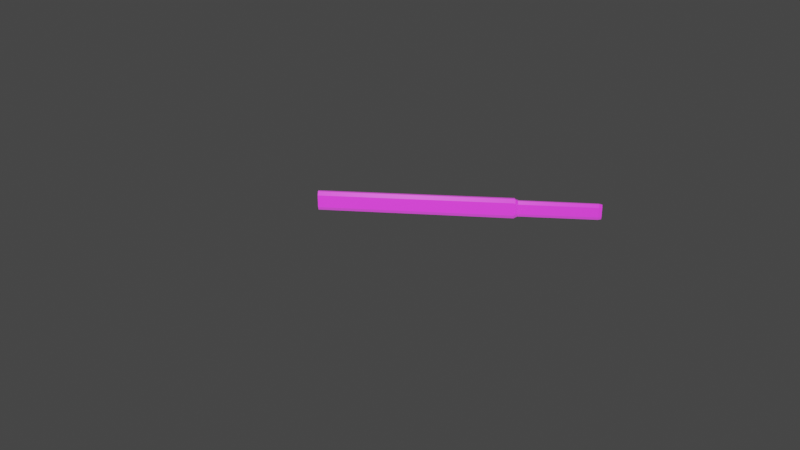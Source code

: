 # Source: katana.blend  (saved by Blender 2.92.15; exported with 4.5.12 LTS)
import bpy
from mathutils import Matrix  # noqa: F401  (used for matrix-valued properties, if any)

bpy.ops.wm.read_factory_settings(use_empty=True)
scene = bpy.context.scene
scene.name = 'Scene'

# ---- collections
col_collection = bpy.data.collections.new('Collection'); scene.collection.children.link(col_collection)

# ---- images (referenced by path relative to the original .blend; pixels are not part of the script)
import os
ASSET_DIR = os.environ.get("B2B_ASSET_DIR", "")  # directory of the original .blend (textures are referenced by path, not embedded)
HERE = os.path.dirname(os.path.abspath(__file__))  # packed textures are extracted next to this script under _unpacked/

def load_image(name, relpath, width, height, colorspace="sRGB"):
    """Load a texture the original file referenced (path relative to the .blend, or extracted next to this script)."""
    p = next((c for c in (os.path.join(HERE, relpath), os.path.join(ASSET_DIR, relpath)) if relpath and os.path.exists(c)), "")
    if p:
        img = bpy.data.images.load(p, check_existing=True)
        img.name = name
    else:  # same state as the original file: an image datablock whose file is absent (Cycles renders it pink)
        img = bpy.data.images.new(name, width, height)
        img.source = "FILE"
        img.filepath = "//" + (relpath or name)
    img.colorspace_settings.name = colorspace
    return img
img_wood2_jpg = load_image('wood2.jpg', 'wood2.jpg', 1024, 1024, 'sRGB')

# ---- materials (node trees are filled in below, after node groups)
mat_x = bpy.data.materials.new('Клинок')
mat_x.use_transparent_shadow = False
mat_wood2 = bpy.data.materials.new('wood2')
mat_wood2.use_transparent_shadow = False

# ---- material node trees
mat_x.use_nodes = True; mat_x.node_tree.nodes.clear()
_N = mat_x.node_tree.nodes; _L = mat_x.node_tree.links
n0 = _N.new('ShaderNodeOutputMaterial'); n0.name = 'Material Output'; n0.location = (300, 300)
n1 = _N.new('ShaderNodeBsdfPrincipled'); n1.name = 'Принципиальный BSDF'; n1.location = (10, 300)
n1.distribution = 'GGX'
n1.subsurface_method = 'BURLEY'
n1.inputs[0].default_value = (0.3185, 0.3185, 0.3185, 1.0)
n1.inputs[1].default_value = 0.9695
n1.inputs[2].default_value = 0.2182
n1.inputs[3].default_value = 1.45
n1.inputs[13].default_value = 0.2955
n1.inputs[27].default_value = (0.0, 0.0, 0.0, 1.0)
n1.inputs[28].default_value = 1.0
_L.new(n1.outputs[0], n0.inputs[0])
n0.is_active_output = True
mat_wood2.use_nodes = True; mat_wood2.node_tree.nodes.clear()
_N = mat_wood2.node_tree.nodes; _L = mat_wood2.node_tree.links
n0 = _N.new('ShaderNodeBsdfPrincipled'); n0.name = 'Principled BSDF'; n0.location = (10, 300)
n0.distribution = 'GGX'
n0.subsurface_method = 'BURLEY'
n0.inputs[2].default_value = 1.0
n0.inputs[3].default_value = 0.0
n0.inputs[13].default_value = 0.06818
n0.inputs[19].default_value = 0.233
n0.inputs[20].default_value = 0.3182
n0.inputs[27].default_value = (0.0, 0.0, 0.0, 1.0)
n0.inputs[28].default_value = 1.0
n1 = _N.new('ShaderNodeOutputMaterial'); n1.name = 'Material Output'; n1.location = (300, 300)
n2 = _N.new('ShaderNodeTexImage'); n2.name = 'Изображение-текстура'; n2.location = (-348, 195)
n2.image = img_wood2_jpg
_L.new(n0.outputs[0], n1.inputs[0])
_L.new(n2.outputs[0], n0.inputs[0])
n1.is_active_output = True

# ---- world
world_world = bpy.data.worlds.new('World'); scene.world = world_world
world_world.use_nodes = True; world_world.node_tree.nodes.clear()
_N = world_world.node_tree.nodes; _L = world_world.node_tree.links
n0 = _N.new('ShaderNodeOutputWorld'); n0.name = 'World Output'; n0.location = (300, 300)
n1 = _N.new('ShaderNodeBackground'); n1.name = 'Background'; n1.location = (10, 300)
n1.inputs[0].default_value = (0.05088, 0.05088, 0.05088, 1.0)
_L.new(n1.outputs[0], n0.inputs[0])
n0.is_active_output = True
world_world.color = (0.05088, 0.05088, 0.05088)
world_world.use_sun_shadow = False
world_world.sun_shadow_jitter_overblur = 0.0

# ---- cameras
cam_camera = bpy.data.cameras.new('Camera')
cam_camera.clip_end = 100.0
cam_camera.ortho_scale = 7.314

# ---- lights
light_light = bpy.data.lights.new('Light', 'POINT')
light_light.transmission_factor = 0.0
light_light.energy = 1000.0
light_light.shadow_soft_size = 0.1
light_light.shadow_maximum_resolution = 0.006
light_light.use_absolute_resolution = True

# ---- meshes
me_002 = bpy.data.meshes.new('Куб.002')
me_002.from_pydata([(0.1503, -0.3703, 0.3304), (0.1449, -0.3705, -0.08881), (0.151, -0.621, 0.3301), (0.1455, -0.6213, -0.08908), (0.07181, -0.629, 0.2795), (0.07181, -0.629, -0.05468), (0.0427, -9.186, 0.2744), (0.0427, -9.165, -0.05922), (0.0427, -3.76, -0.05953), (0.0427, -3.76, 0.2747), (0.0427, -6.489, 0.2747), (0.0427, -6.489, -0.05953), (0.0, -0.372, 0.5412), (0.0, -0.371, -0.2971), (-0.1503, -0.3703, 0.3304), (-0.1449, -0.3705, -0.08881), (0.0, -0.6158, 0.5415), (0.0, -0.6147, -0.2969), (-0.151, -0.621, 0.3301), (-0.1455, -0.6213, -0.08908), (0.0, -0.6268, 0.4556), (0.0, -0.6268, -0.2128), (-0.07181, -0.629, 0.2795), (-0.07181, -0.629, -0.05468), (0.0, -10.14, 0.4508), (0.0, -9.26, -0.2176), (-0.0427, -9.186, 0.2744), (-0.0427, -9.165, -0.05922), (-0.0427, -3.76, -0.05953), (-0.0427, -3.76, 0.2747), (0.0, -3.957, -0.2128), (0.0, -4.382, 0.4556), (-0.0427, -6.489, 0.2747), (0.0, -7.454, 0.4556), (-0.0427, -6.489, -0.05953), (0.0, -6.795, -0.2128)], [], [(1, 0, 2, 3), (13, 1, 3, 17), (0, 12, 16, 2), (3, 2, 4, 5), (17, 3, 5, 21), (2, 16, 20, 4), (11, 10, 6, 7), (35, 11, 7, 25), (10, 33, 24, 6), (6, 24, 25, 7), (4, 20, 31, 9), (21, 5, 8, 30), (5, 4, 9, 8), (9, 31, 33, 10), (30, 8, 11, 35), (8, 9, 10, 11), (15, 19, 18, 14), (13, 17, 19, 15), (14, 18, 16, 12), (19, 23, 22, 18), (17, 21, 23, 19), (18, 22, 20, 16), (34, 27, 26, 32), (35, 25, 27, 34), (32, 26, 24, 33), (26, 27, 25, 24), (22, 29, 31, 20), (21, 30, 28, 23), (23, 28, 29, 22), (29, 32, 33, 31), (30, 35, 34, 28), (28, 34, 32, 29)])
_uv = me_002.uv_layers.new(name='UVКарта')
_uv.uv.foreach_set('vector', [0.02708, 0.0, 0.07289, 0.0002622, 0.06977, 0.02505, 0.02975, 0.0264, 0.0, 0.005377, 0.02708, 0.0, 0.02975, 0.0264, 0.005142, 0.0314, 0.07289, 0.0002622, 0.09961, 0.005383, 0.09497, 0.03056, 0.06977, 0.02505, 0.02975, 0.0264, 0.06977, 0.02505, 0.06632, 0.03384, 0.03171, 0.03365, 0.005142, 0.0314, 0.02975, 0.0264, 0.03171, 0.03365, 0.01373, 0.03509, 0.06977, 0.02505, 0.09497, 0.03056, 0.08631, 0.03432, 0.06632, 0.03384, 0.04199, 0.6351, 0.07571, 0.6345, 0.07996, 0.9049, 0.04656, 0.9028, 0.02644, 0.6662, 0.04199, 0.6351, 0.04656, 0.9028, 0.03039, 0.913, 0.07571, 0.6345, 0.0959, 0.731, 0.09961, 1.0, 0.07996, 0.9049, 0.07996, 0.9049, 0.09961, 1.0, 0.03039, 0.913, 0.04656, 0.9028, 0.06632, 0.03384, 0.08631, 0.03432, 0.09102, 0.4224, 0.07114, 0.3592, 0.01373, 0.03509, 0.03171, 0.03365, 0.03798, 0.3597, 0.02211, 0.3802, 0.03171, 0.03365, 0.06632, 0.03384, 0.07114, 0.3592, 0.03798, 0.3597, 0.07114, 0.3592, 0.09102, 0.4224, 0.0959, 0.731, 0.07571, 0.6345, 0.02211, 0.3802, 0.03798, 0.3597, 0.04199, 0.6351, 0.02644, 0.6662, 0.03798, 0.3597, 0.07114, 0.3592, 0.07571, 0.6345, 0.04199, 0.6351, 0.1267, 1.0, 0.1294, 0.9736, 0.1694, 0.975, 0.1725, 0.9997, 0.09961, 0.9946, 0.1047, 0.9686, 0.1294, 0.9736, 0.1267, 1.0, 0.1725, 0.9997, 0.1694, 0.975, 0.1946, 0.9694, 0.1992, 0.9946, 0.1294, 0.9736, 0.1313, 0.9663, 0.1659, 0.9662, 0.1694, 0.975, 0.1047, 0.9686, 0.1133, 0.9649, 0.1313, 0.9663, 0.1294, 0.9736, 0.1694, 0.975, 0.1659, 0.9662, 0.1859, 0.9657, 0.1946, 0.9694, 0.1416, 0.3649, 0.1462, 0.09724, 0.1796, 0.09506, 0.1753, 0.3655, 0.126, 0.3338, 0.13, 0.08696, 0.1462, 0.09724, 0.1416, 0.3649, 0.1753, 0.3655, 0.1796, 0.09506, 0.1992, 0.0, 0.1955, 0.269, 0.1796, 0.09506, 0.1462, 0.09724, 0.13, 0.08696, 0.1992, 0.0, 0.1659, 0.9662, 0.1707, 0.6408, 0.1906, 0.5776, 0.1859, 0.9657, 0.1133, 0.9649, 0.1217, 0.6198, 0.1376, 0.6403, 0.1313, 0.9663, 0.1313, 0.9663, 0.1376, 0.6403, 0.1707, 0.6408, 0.1659, 0.9662, 0.1707, 0.6408, 0.1753, 0.3655, 0.1955, 0.269, 0.1906, 0.5776, 0.1217, 0.6198, 0.126, 0.3338, 0.1416, 0.3649, 0.1376, 0.6403, 0.1376, 0.6403, 0.1416, 0.3649, 0.1753, 0.3655, 0.1707, 0.6408])
me_002.materials.append(mat_x)
me_002.use_remesh_fix_poles = True
me_002.use_remesh_preserve_attributes = False
me_002.use_mirror_vertex_groups = False
me_002.update()
me_x = bpy.data.meshes.new('Куб')
me_x.from_pydata([(-0.7434, -1.797, -0.6831), (-0.3897, -1.797, -1.375), (-0.3897, -1.797, 2.172), (-0.7434, -1.797, 1.48), (-0.004005, -1.797, -1.375), (0.3498, -1.797, -0.6831), (0.3498, -1.797, 1.48), (-0.004005, -1.797, 2.172), (-0.3884, -1.371, -1.373), (-0.7432, -1.371, -0.6947), (-0.3884, -1.371, 2.17), (-0.7432, -1.371, 1.492), (-0.005232, -1.371, -1.373), (0.3495, -1.371, -0.6947), (-0.005232, -1.371, 2.17), (0.3495, -1.371, 1.492), (-0.3459, -0.8767, -1.113), (-0.622, -0.8767, -0.5349), (-0.3459, -0.8767, 1.91), (-0.622, -0.8767, 1.332), (-0.04778, -0.8767, -1.113), (0.2283, -0.8767, -0.5349), (-0.04778, -0.8767, 1.91), (0.2283, -0.8767, 1.332), (-0.4986, 13.83, -0.5042), (-0.6146, 13.26, -0.5285), (-0.2874, 13.82, 1.8), (-0.3425, 13.26, 1.898), (-0.1062, 13.82, -1.003), (-0.05117, 13.26, -1.101), (0.105, 13.83, 1.301), (0.221, 13.26, 1.326), (-0.2874, 13.82, -1.003), (-0.3425, 13.26, -1.101), (-0.4986, 13.83, 1.301), (-0.6146, 13.26, 1.326), (0.105, 13.83, -0.5042), (0.221, 13.26, -0.5285), (-0.1062, 13.82, 1.8), (-0.05117, 13.26, 1.898)], [], [(13, 15, 6, 5), (14, 10, 2, 7), (8, 1, 0, 9), (14, 7, 6, 15), (8, 12, 4, 1), (16, 20, 12, 8), (22, 14, 15, 23), (4, 12, 13, 5), (2, 10, 11, 3), (16, 8, 9, 17), (0, 3, 11, 9), (22, 18, 10, 14), (21, 23, 15, 13), (20, 29, 37, 21), (9, 11, 19, 17), (34, 26, 38, 30), (10, 18, 19, 11), (12, 20, 21, 13), (37, 31, 23, 21), (39, 22, 23, 31), (33, 16, 17, 25), (39, 27, 18, 22), (33, 29, 20, 16), (18, 27, 35, 19), (29, 33, 32, 28), (39, 31, 30, 38), (33, 25, 24, 32), (27, 39, 38, 26), (31, 37, 36, 30), (34, 24, 25, 35), (26, 34, 35, 27), (28, 36, 37, 29), (17, 19, 35, 25), (24, 34, 30, 36), (32, 24, 36, 28), (1, 4, 5, 6, 7, 2, 3, 0)])
_uv = me_x.uv_layers.new(name='UVКарта')
_uv.uv.foreach_set('vector', [0.04358, 0.9728, 0.1837, 0.9728, 0.183, 1.0, 0.04432, 1.0, 0.4793, 0.9646, 0.5039, 0.9646, 0.504, 0.9916, 0.4793, 0.9916, 0.2274, 0.02916, 0.2273, 0.001917, 0.2716, 0.0, 0.2708, 0.02723, 0.2271, 0.9708, 0.2273, 0.9981, 0.183, 1.0, 0.1837, 0.9728, 0.4546, 0.9646, 0.4792, 0.9646, 0.4793, 0.9916, 0.4545, 0.9916, 0.4573, 0.9306, 0.4765, 0.9306, 0.4792, 0.9646, 0.4546, 0.9646, 0.2105, 0.9391, 0.2271, 0.9708, 0.1837, 0.9728, 0.1735, 0.9406, 0.0, 0.9981, 0.0001272, 0.9708, 0.04358, 0.9728, 0.04432, 1.0, 0.4545, 0.001917, 0.4544, 0.02916, 0.411, 0.02723, 0.4102, 0.0, 0.244, 0.06094, 0.2274, 0.02916, 0.2708, 0.02723, 0.2811, 0.05945, 0.2716, 0.0, 0.4102, 0.0, 0.411, 0.02723, 0.2708, 0.02723, 0.4821, 0.9306, 0.5012, 0.9306, 0.5039, 0.9646, 0.4793, 0.9646, 0.05382, 0.9406, 0.1735, 0.9406, 0.1837, 0.9728, 0.04358, 0.9728, 0.01675, 0.9391, 0.01752, 0.03649, 0.05422, 0.03796, 0.05382, 0.9406, 0.2708, 0.02723, 0.411, 0.02723, 0.4007, 0.05945, 0.2811, 0.05945, 0.5427, 0.3749, 0.5291, 0.4069, 0.5175, 0.4069, 0.504, 0.3749, 0.4544, 0.02916, 0.4378, 0.06094, 0.4007, 0.05945, 0.411, 0.02723, 0.0001272, 0.9708, 0.01675, 0.9391, 0.05382, 0.9406, 0.04358, 0.9728, 0.05422, 0.03796, 0.173, 0.03796, 0.1735, 0.9406, 0.05382, 0.9406, 0.2098, 0.03649, 0.2105, 0.9391, 0.1735, 0.9406, 0.173, 0.03796, 0.2448, 0.9635, 0.244, 0.06094, 0.2811, 0.05945, 0.2815, 0.962, 0.4823, 0.03686, 0.5009, 0.03686, 0.5012, 0.9306, 0.4821, 0.9306, 0.4576, 0.03686, 0.4762, 0.03686, 0.4765, 0.9306, 0.4573, 0.9306, 0.4378, 0.06094, 0.437, 0.9635, 0.4003, 0.962, 0.4007, 0.05945, 0.4762, 0.03686, 0.4576, 0.03686, 0.4611, 0.0, 0.4727, 0.0, 0.2098, 0.03649, 0.173, 0.03796, 0.1715, 0.001076, 0.2035, 0.0, 0.2448, 0.9635, 0.2815, 0.962, 0.2831, 0.9989, 0.2511, 1.0, 0.5009, 0.03686, 0.4823, 0.03686, 0.4858, 0.0, 0.4974, 0.0, 0.173, 0.03796, 0.05422, 0.03796, 0.05578, 0.001076, 0.1715, 0.001076, 0.3988, 0.9989, 0.2831, 0.9989, 0.2815, 0.962, 0.4003, 0.962, 0.4307, 1.0, 0.3988, 0.9989, 0.4003, 0.962, 0.437, 0.9635, 0.02381, 0.0, 0.05578, 0.001076, 0.05422, 0.03796, 0.01752, 0.03649, 0.2811, 0.05945, 0.4007, 0.05945, 0.4003, 0.962, 0.2815, 0.962, 0.5427, 0.2592, 0.5427, 0.3749, 0.504, 0.3749, 0.504, 0.2592, 0.5291, 0.2273, 0.5427, 0.2592, 0.504, 0.2592, 0.5175, 0.2273, 0.5514, 0.2273, 0.5266, 0.2273, 0.504, 0.183, 0.504, 0.04432, 0.5266, 0.0, 0.5514, 0.0, 0.574, 0.04432, 0.574, 0.183])
me_x.materials.append(mat_wood2)
me_x.use_remesh_fix_poles = True
me_x.use_remesh_preserve_attributes = False
me_x.use_mirror_vertex_groups = False
me_x.update()
me_003 = bpy.data.meshes.new('Куб.003')
me_003.from_pydata([(-0.01186, -1.55, 6.684), (0.3759, -1.55, 6.0), (0.3759, -1.55, 3.578), (-0.01186, -1.55, 2.894), (-0.8073, -1.55, 6.0), (-0.4195, -1.55, 6.684), (-0.4195, -1.55, 2.894), (-0.8073, -1.55, 3.578), (-0.0211, -36.77, 6.599), (-0.4103, -36.77, 6.599), (0.3491, -36.77, 3.633), (0.3491, -36.77, 5.945), (-0.7805, -36.77, 5.945), (-0.7805, -36.77, 3.633), (-0.4103, -36.77, 2.98), (-0.0211, -36.77, 2.98)], [], [(14, 13, 12, 9, 8, 11, 10, 15), (5, 0, 8, 9), (6, 7, 13, 14), (2, 3, 15, 10), (3, 6, 14, 15), (1, 2, 10, 11), (4, 5, 9, 12), (0, 1, 11, 8), (7, 4, 12, 13)])
_uv = me_003.uv_layers.new(name='UVКарта')
_uv.uv.foreach_set('vector', [0.2481, 0.0, 0.2529, 0.01249, 0.2529, 0.05672, 0.2481, 0.06921, 0.2432, 0.06921, 0.2385, 0.05672, 0.2385, 0.01249, 0.2432, 0.0, 0.2286, 0.0, 0.2335, 0.0, 0.2335, 0.6655, 0.2286, 0.6655, 0.1979, 1.0, 0.1924, 1.0, 0.1924, 0.0, 0.1979, 0.0, 0.223, 0.0, 0.2286, 0.0, 0.2286, 1.0, 0.223, 1.0, 0.2335, 0.0, 0.2385, 0.0, 0.2385, 0.6655, 0.2335, 0.6655, 0.2035, 0.0, 0.223, 0.0, 0.223, 1.0, 0.2035, 1.0, 0.1728, 1.0, 0.1673, 1.0, 0.1673, 0.0, 0.1728, 0.0, 0.1979, 0.0, 0.2035, 0.0, 0.2035, 1.0, 0.1979, 1.0, 0.1924, 1.0, 0.1728, 1.0, 0.1728, 0.0, 0.1924, 0.0])
me_003.materials.append(mat_wood2)
me_003.use_remesh_fix_poles = True
me_003.use_remesh_preserve_attributes = False
me_003.use_mirror_vertex_groups = False
me_003.update()

# ---- objects
ob_light = bpy.data.objects.new('Light', light_light)
ob_camera = bpy.data.objects.new('Camera', cam_camera)
ob_x = bpy.data.objects.new('Клинок', me_002)
ob_x_1 = bpy.data.objects.new('Катана', me_x)
ob_x_2 = bpy.data.objects.new('Ножны', me_003)

# ---- transforms, parenting, visibility, modifiers, constraints
ob_light.location = (4.076, -0.841, 1.884)
ob_light.rotation_euler = (0.6503, 0.05522, 1.866)
ob_light.lock_rotations_4d = False
ob_light.empty_display_type = 'ARROWS'
ob_light.color = (0.0, 0.0, 0.0, 0.0)
ob_light.lineart.crease_threshold = 0.0
ob_camera.location = (4.149, -0.0975, 1.984)
ob_camera.rotation_euler = (1.109, -0.0, 1.669)
ob_camera.lock_rotations_4d = False
ob_camera.empty_display_type = 'ARROWS'
ob_camera.color = (0.0, 0.0, 0.0, 0.0)
ob_camera.display_type = 'WIRE'
ob_camera.lineart.crease_threshold = 0.0
ob_x.location = (0.0, 0.0, 0.0)
ob_x.scale = (0.08337, 0.08337, 0.08337)
ob_x.lineart.crease_threshold = 0.0
ob_x_1.parent = ob_x
ob_x_1.matrix_parent_inverse = Matrix(((12.0, -0.0, 0.0, -0.0), (-0.0, 12.0, -0.0, 0.0), (0.0, -0.0, 12.0, -0.0), (-0.0, 0.0, -0.0, 1.0)))
ob_x_1.location = (0.0045, 0.0005, 0.0)
ob_x_1.scale = (0.02321, 0.02321, 0.02321)
ob_x_1.lineart.crease_threshold = 0.0
ob_x_2.location = (0.0045, 0.003681, -0.102)
ob_x_2.scale = (0.02321, 0.02321, 0.02321)
ob_x_2.lineart.crease_threshold = 0.0
_m = ob_x_2.modifiers.new('Сглаживание', 'SMOOTH')
_m.factor = 0.01
_m = ob_x_2.modifiers.new('Объёмность', 'SOLIDIFY')
_m.thickness = -0.2

# ---- collection membership
col_collection.objects.link(ob_light)
col_collection.objects.link(ob_camera)
col_collection.objects.link(ob_x)
col_collection.objects.link(ob_x_1)
col_collection.objects.link(ob_x_2)

# ---- scene / render settings (as saved in the file)
scene.camera = ob_camera
scene.frame_start = 1; scene.frame_end = 250; scene.frame_set(5)
scene.render.engine = 'BLENDER_EEVEE_NEXT'
scene.cycles.use_denoising = False
scene.cycles.samples = 128
scene.cycles.sampling_pattern = 'TABULATED_SOBOL'
scene.cycles.use_adaptive_sampling = False
scene.cycles.use_light_tree = False
scene.view_settings.view_transform = 'Filmic'
bpy.context.view_layer.update()
